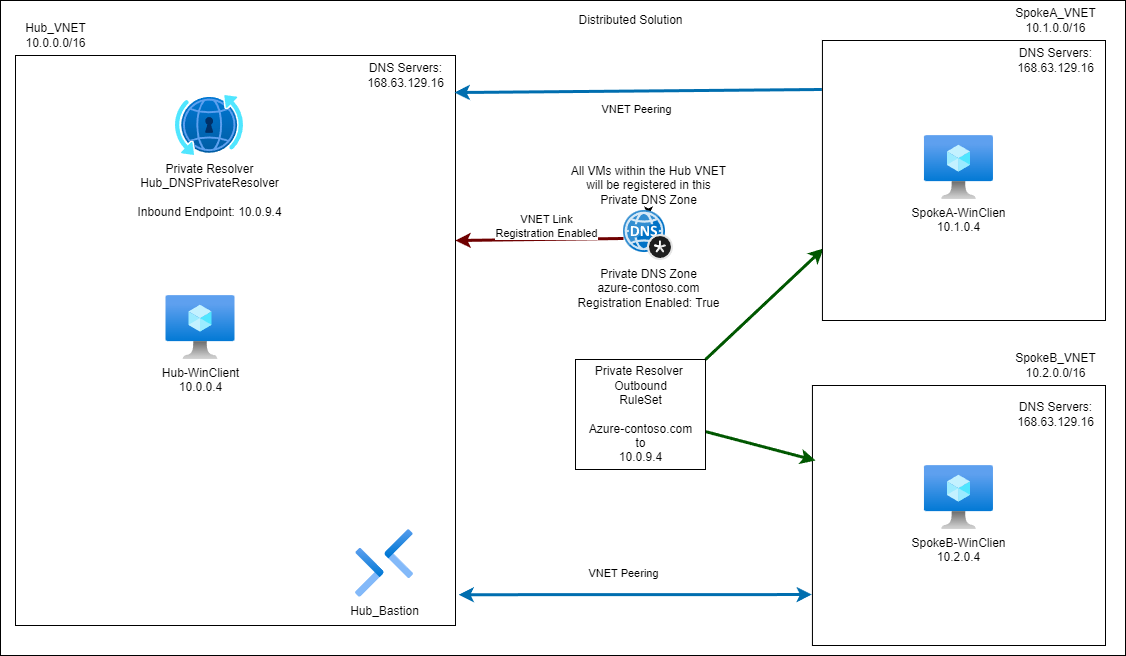

The diagram above was exported from draw.io. Its source (the exported page's mxGraphModel, read from the mxfile embedded in the PNG):
<mxGraphModel dx="1139" dy="779" grid="1" gridSize="10" guides="1" tooltips="1" connect="1" arrows="1" fold="1" page="1" pageScale="1" pageWidth="10000" pageHeight="10000" math="0" shadow="0">
  <root>
    <mxCell id="0" />
    <mxCell id="1" parent="0" />
    <mxCell id="83" value="" style="whiteSpace=wrap;html=1;" vertex="1" parent="1">
      <mxGeometry x="45" y="35" width="1125" height="655" as="geometry" />
    </mxCell>
    <mxCell id="2" value="" style="rounded=0;whiteSpace=wrap;html=1;" parent="1" vertex="1">
      <mxGeometry x="856.93" y="420" width="293.07" height="260" as="geometry" />
    </mxCell>
    <mxCell id="3" value="SpokeB_VNET&lt;br&gt;10.2.0.0/16" style="text;html=1;align=center;verticalAlign=middle;resizable=0;points=[];autosize=1;strokeColor=none;fillColor=none;" parent="1" vertex="1">
      <mxGeometry x="1050" y="380" width="100" height="40" as="geometry" />
    </mxCell>
    <mxCell id="29" style="edgeStyle=none;html=1;entryX=-0.002;entryY=0.804;entryDx=0;entryDy=0;entryPerimeter=0;exitX=1.007;exitY=0.946;exitDx=0;exitDy=0;exitPerimeter=0;startArrow=classic;startFill=1;fillColor=#1ba1e2;strokeColor=#006EAF;strokeWidth=3;" parent="1" source="6" target="2" edge="1">
      <mxGeometry relative="1" as="geometry" />
    </mxCell>
    <mxCell id="30" value="VNET Peering" style="edgeLabel;html=1;align=center;verticalAlign=middle;resizable=0;points=[];" parent="29" vertex="1" connectable="0">
      <mxGeometry x="0.35" y="1" relative="1" as="geometry">
        <mxPoint x="-74" y="-21" as="offset" />
      </mxGeometry>
    </mxCell>
    <mxCell id="6" value="" style="rounded=0;whiteSpace=wrap;html=1;" parent="1" vertex="1">
      <mxGeometry x="60" y="90" width="440" height="570" as="geometry" />
    </mxCell>
    <mxCell id="7" value="Hub_VNET&lt;br&gt;10.0.0.0/16" style="text;html=1;align=center;verticalAlign=middle;resizable=0;points=[];autosize=1;strokeColor=none;fillColor=none;" parent="1" vertex="1">
      <mxGeometry x="60" y="50.00000000000003" width="80" height="40" as="geometry" />
    </mxCell>
    <mxCell id="10" value="Private Resolver&lt;br&gt;Hub_DNSPrivateResolver&lt;br&gt;&lt;br&gt;Inbound Endpoint: 10.0.9.4" style="aspect=fixed;html=1;points=[];align=center;image;fontSize=12;image=img/lib/azure2/networking/DNS_Private_Resolver.svg;" parent="1" vertex="1">
      <mxGeometry x="220" y="130" width="68" height="60" as="geometry" />
    </mxCell>
    <mxCell id="34" value="Hub_Bastion" style="aspect=fixed;html=1;points=[];align=center;image;fontSize=12;image=img/lib/azure2/networking/Bastions.svg;" parent="1" vertex="1">
      <mxGeometry x="400" y="564" width="57.99999999999999" height="68" as="geometry" />
    </mxCell>
    <mxCell id="41" style="edgeStyle=none;html=1;startArrow=none;startFill=0;fillColor=#a20025;strokeColor=#6F0000;strokeWidth=3;exitX=0;exitY=0.56;exitDx=0;exitDy=0;exitPerimeter=0;" parent="1" source="40" edge="1">
      <mxGeometry relative="1" as="geometry">
        <mxPoint x="639" y="275" as="sourcePoint" />
        <mxPoint x="500" y="275" as="targetPoint" />
      </mxGeometry>
    </mxCell>
    <mxCell id="81" value="VNET Link&lt;br&gt;Registration Enabled" style="edgeLabel;html=1;align=center;verticalAlign=middle;resizable=0;points=[];" vertex="1" connectable="0" parent="41">
      <mxGeometry x="0.4406" y="2" relative="1" as="geometry">
        <mxPoint x="43" y="-16" as="offset" />
      </mxGeometry>
    </mxCell>
    <mxCell id="65" value="" style="edgeStyle=none;html=1;" edge="1" parent="1" source="40" target="43">
      <mxGeometry relative="1" as="geometry" />
    </mxCell>
    <mxCell id="40" value="Private DNS Zone&lt;br&gt;azure-contoso.com&lt;br&gt;Registration Enabled: True" style="sketch=0;aspect=fixed;html=1;points=[];align=center;image;fontSize=12;image=img/lib/mscae/DNS_Private_Zones.svg;" parent="1" vertex="1">
      <mxGeometry x="668" y="245" width="50" height="50" as="geometry" />
    </mxCell>
    <mxCell id="43" value="All VMs within the Hub VNET&lt;br&gt;will be registered in this&lt;br&gt;Private DNS Zone" style="text;html=1;align=center;verticalAlign=middle;resizable=0;points=[];autosize=1;strokeColor=none;fillColor=none;" parent="1" vertex="1">
      <mxGeometry x="603" y="190" width="180" height="60" as="geometry" />
    </mxCell>
    <mxCell id="50" value="DNS Servers:&lt;br&gt;168.63.129.16" style="text;html=1;align=center;verticalAlign=middle;resizable=0;points=[];autosize=1;strokeColor=none;fillColor=none;" parent="1" vertex="1">
      <mxGeometry x="1050" y="429" width="100" height="40" as="geometry" />
    </mxCell>
    <mxCell id="55" value="DNS Servers:&lt;br&gt;168.63.129.16" style="text;html=1;align=center;verticalAlign=middle;resizable=0;points=[];autosize=1;strokeColor=none;fillColor=none;" parent="1" vertex="1">
      <mxGeometry x="400" y="90" width="100" height="40" as="geometry" />
    </mxCell>
    <mxCell id="58" value="SpokeB-WinClien&lt;br&gt;10.2.0.4" style="aspect=fixed;html=1;points=[];align=center;image;fontSize=12;image=img/lib/azure2/compute/Virtual_Machine.svg;" parent="1" vertex="1">
      <mxGeometry x="968.96" y="500" width="69" height="64" as="geometry" />
    </mxCell>
    <mxCell id="59" value="Hub-WinClient&lt;br&gt;10.0.0.4" style="aspect=fixed;html=1;points=[];align=center;image;fontSize=12;image=img/lib/azure2/compute/Virtual_Machine.svg;" parent="1" vertex="1">
      <mxGeometry x="210.5" y="330" width="69" height="64" as="geometry" />
    </mxCell>
    <mxCell id="73" style="edgeStyle=none;html=1;fillColor=#008a00;strokeColor=#005700;strokeWidth=3;" edge="1" parent="1" source="60">
      <mxGeometry relative="1" as="geometry">
        <mxPoint x="860" y="495" as="targetPoint" />
      </mxGeometry>
    </mxCell>
    <mxCell id="74" style="edgeStyle=none;html=1;entryX=0.004;entryY=0.45;entryDx=0;entryDy=0;entryPerimeter=0;fillColor=#008a00;strokeColor=#005700;exitX=1;exitY=0;exitDx=0;exitDy=0;exitPerimeter=0;strokeWidth=3;" edge="1" parent="1" source="60">
      <mxGeometry relative="1" as="geometry">
        <mxPoint x="868.0099999999998" y="283" as="targetPoint" />
      </mxGeometry>
    </mxCell>
    <mxCell id="60" value="Private Resolver&amp;nbsp;&lt;br&gt;Outbound&lt;br&gt;RuleSet&lt;br&gt;&lt;br&gt;Azure-contoso.com&lt;br&gt;to&lt;br&gt;10.0.9.4" style="text;html=1;align=center;verticalAlign=middle;resizable=0;points=[];autosize=1;strokeColor=default;fillColor=none;" parent="1" vertex="1">
      <mxGeometry x="620" y="394" width="130" height="110" as="geometry" />
    </mxCell>
    <mxCell id="75" style="edgeStyle=none;html=1;entryX=0.998;entryY=0.065;entryDx=0;entryDy=0;entryPerimeter=0;exitX=-0.002;exitY=0.175;exitDx=0;exitDy=0;exitPerimeter=0;fillColor=#1ba1e2;strokeColor=#006EAF;strokeWidth=3;" edge="1" parent="1" source="66" target="6">
      <mxGeometry relative="1" as="geometry" />
    </mxCell>
    <mxCell id="77" value="VNET Peering" style="edgeLabel;html=1;align=center;verticalAlign=middle;resizable=0;points=[];" vertex="1" connectable="0" parent="75">
      <mxGeometry x="-0.1981" y="3" relative="1" as="geometry">
        <mxPoint x="-39" y="15" as="offset" />
      </mxGeometry>
    </mxCell>
    <mxCell id="66" value="" style="rounded=0;whiteSpace=wrap;html=1;" vertex="1" parent="1">
      <mxGeometry x="866.93" y="75" width="283.07" height="280" as="geometry" />
    </mxCell>
    <mxCell id="67" value="SpokeA_VNET&lt;br&gt;10.1.0.0/16" style="text;html=1;align=center;verticalAlign=middle;resizable=0;points=[];autosize=1;strokeColor=none;fillColor=none;" vertex="1" parent="1">
      <mxGeometry x="1050" y="35" width="100" height="40" as="geometry" />
    </mxCell>
    <mxCell id="71" value="DNS Servers:&lt;br&gt;168.63.129.16" style="text;html=1;align=center;verticalAlign=middle;resizable=0;points=[];autosize=1;strokeColor=none;fillColor=none;" vertex="1" parent="1">
      <mxGeometry x="1050" y="75" width="100" height="40" as="geometry" />
    </mxCell>
    <mxCell id="72" value="SpokeA-WinClien&lt;br&gt;10.1.0.4" style="aspect=fixed;html=1;points=[];align=center;image;fontSize=12;image=img/lib/azure2/compute/Virtual_Machine.svg;" vertex="1" parent="1">
      <mxGeometry x="968.96" y="170" width="69" height="64" as="geometry" />
    </mxCell>
    <mxCell id="82" value="Distributed Solution" style="text;html=1;align=center;verticalAlign=middle;resizable=0;points=[];autosize=1;strokeColor=none;fillColor=none;" vertex="1" parent="1">
      <mxGeometry x="610" y="40" width="130" height="30" as="geometry" />
    </mxCell>
  </root>
</mxGraphModel>